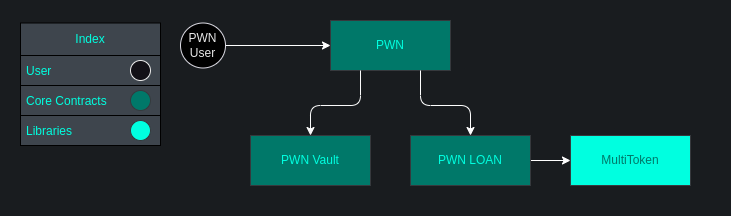

The diagram above was exported from draw.io. Its source (the exported page's mxGraphModel, read from the mxfile embedded in the PNG):
<mxGraphModel dx="1422" dy="782" grid="1" gridSize="10" guides="1" tooltips="1" connect="1" arrows="1" fold="1" page="1" pageScale="1" pageWidth="850" pageHeight="1100" math="0" shadow="0" extFonts="Permanent Marker^https://fonts.googleapis.com/css?family=Permanent+Marker">
  <root>
    <mxCell id="0" />
    <mxCell id="1" parent="0" />
    <mxCell id="XaMcbq-uxwmj93Y-q8y1-1" value="" style="rounded=0;whiteSpace=wrap;html=1;fontColor=#FFFFFF;strokeColor=#191c1f;fillColor=#191C1F;" parent="1" vertex="1">
      <mxGeometry x="30" y="355" width="730" height="215" as="geometry" />
    </mxCell>
    <mxCell id="3l9h-t5lTqt2jqzWHrtr-4" value="" style="edgeStyle=orthogonalEdgeStyle;rounded=0;orthogonalLoop=1;jettySize=auto;html=1;strokeColor=#FFFFFF;" parent="1" source="3l9h-t5lTqt2jqzWHrtr-1" target="3l9h-t5lTqt2jqzWHrtr-3" edge="1">
      <mxGeometry relative="1" as="geometry" />
    </mxCell>
    <mxCell id="3l9h-t5lTqt2jqzWHrtr-1" value="PWN User&lt;br&gt;" style="ellipse;whiteSpace=wrap;html=1;aspect=fixed;fillColor=#FFFFFB3;strokeColor=#DBDAE3;fontColor=#E8E8E8;" parent="1" vertex="1">
      <mxGeometry x="210" y="377.5" width="45" height="45" as="geometry" />
    </mxCell>
    <mxCell id="3l9h-t5lTqt2jqzWHrtr-3" value="PWN" style="whiteSpace=wrap;html=1;fillColor=#007869;strokeColor=#36393d;fontColor=#00FFE0;" parent="1" vertex="1">
      <mxGeometry x="360" y="375" width="120" height="50" as="geometry" />
    </mxCell>
    <mxCell id="3l9h-t5lTqt2jqzWHrtr-5" value="PWN Vault&lt;br&gt;" style="rounded=0;whiteSpace=wrap;html=1;fillColor=#007869;strokeColor=#36393d;fontColor=#00FFE0;" parent="1" vertex="1">
      <mxGeometry x="280" y="490" width="120" height="50" as="geometry" />
    </mxCell>
    <mxCell id="3l9h-t5lTqt2jqzWHrtr-11" value="" style="edgeStyle=orthogonalEdgeStyle;rounded=0;orthogonalLoop=1;jettySize=auto;html=1;strokeColor=#FFFFFF;" parent="1" source="3l9h-t5lTqt2jqzWHrtr-7" target="3l9h-t5lTqt2jqzWHrtr-10" edge="1">
      <mxGeometry relative="1" as="geometry" />
    </mxCell>
    <mxCell id="3l9h-t5lTqt2jqzWHrtr-7" value="PWN LOAN" style="rounded=0;whiteSpace=wrap;html=1;fillColor=#007869;strokeColor=#36393d;fontColor=#00FFE0;" parent="1" vertex="1">
      <mxGeometry x="440" y="490" width="120" height="50" as="geometry" />
    </mxCell>
    <mxCell id="3l9h-t5lTqt2jqzWHrtr-8" value="" style="endArrow=classic;html=1;rounded=1;exitX=0.25;exitY=1;exitDx=0;exitDy=0;entryX=0.5;entryY=0;entryDx=0;entryDy=0;strokeColor=#FAFAFA;" parent="1" source="3l9h-t5lTqt2jqzWHrtr-3" target="3l9h-t5lTqt2jqzWHrtr-5" edge="1">
      <mxGeometry width="50" height="50" relative="1" as="geometry">
        <mxPoint x="400" y="480" as="sourcePoint" />
        <mxPoint x="450" y="430" as="targetPoint" />
        <Array as="points">
          <mxPoint x="390" y="460" />
          <mxPoint x="340" y="460" />
        </Array>
      </mxGeometry>
    </mxCell>
    <mxCell id="3l9h-t5lTqt2jqzWHrtr-9" value="" style="endArrow=classic;html=1;rounded=1;exitX=0.75;exitY=1;exitDx=0;exitDy=0;entryX=0.5;entryY=0;entryDx=0;entryDy=0;strokeColor=#FFFFFF;" parent="1" source="3l9h-t5lTqt2jqzWHrtr-3" target="3l9h-t5lTqt2jqzWHrtr-7" edge="1">
      <mxGeometry width="50" height="50" relative="1" as="geometry">
        <mxPoint x="420" y="440" as="sourcePoint" />
        <mxPoint x="340" y="480" as="targetPoint" />
        <Array as="points">
          <mxPoint x="450" y="460" />
          <mxPoint x="500" y="460" />
        </Array>
      </mxGeometry>
    </mxCell>
    <mxCell id="3l9h-t5lTqt2jqzWHrtr-10" value="MultiToken" style="rounded=0;whiteSpace=wrap;html=1;fillColor=#00FFE0;strokeColor=#36393d;fontColor=#007869;" parent="1" vertex="1">
      <mxGeometry x="600" y="490" width="120" height="50" as="geometry" />
    </mxCell>
    <mxCell id="YjRheQSbgKhBL7ZBF_nW-8" value="Index" style="rounded=0;whiteSpace=wrap;html=1;fillColor=#3E454D;fontColor=#00FFE0;" parent="1" vertex="1">
      <mxGeometry x="50" y="377.5" width="140" height="32.5" as="geometry" />
    </mxCell>
    <mxCell id="YjRheQSbgKhBL7ZBF_nW-9" value="" style="rounded=0;whiteSpace=wrap;html=1;" parent="1" vertex="1">
      <mxGeometry x="50" y="410" width="140" height="90" as="geometry" />
    </mxCell>
    <mxCell id="YjRheQSbgKhBL7ZBF_nW-10" value="User" style="text;strokeColor=default;fillColor=#3E454D;align=left;verticalAlign=middle;spacingLeft=4;spacingRight=4;overflow=hidden;points=[[0,0.5],[1,0.5]];portConstraint=eastwest;rotatable=0;fontColor=#00FFE0;" parent="1" vertex="1">
      <mxGeometry x="50" y="410" width="140" height="30" as="geometry" />
    </mxCell>
    <mxCell id="YjRheQSbgKhBL7ZBF_nW-11" value="Core Contracts" style="text;strokeColor=default;fillColor=#3E454D;align=left;verticalAlign=middle;spacingLeft=4;spacingRight=4;overflow=hidden;points=[[0,0.5],[1,0.5]];portConstraint=eastwest;rotatable=0;fontColor=#00FFE0;" parent="1" vertex="1">
      <mxGeometry x="50" y="440" width="140" height="30" as="geometry" />
    </mxCell>
    <mxCell id="YjRheQSbgKhBL7ZBF_nW-12" value="Libraries" style="text;strokeColor=default;fillColor=#3E454D;align=left;verticalAlign=middle;spacingLeft=4;spacingRight=4;overflow=hidden;points=[[0,0.5],[1,0.5]];portConstraint=eastwest;rotatable=0;fontColor=#00FFE0;" parent="1" vertex="1">
      <mxGeometry x="50" y="470" width="140" height="30" as="geometry" />
    </mxCell>
    <mxCell id="YjRheQSbgKhBL7ZBF_nW-13" value="" style="ellipse;whiteSpace=wrap;html=1;aspect=fixed;fillColor=#131117;strokeColor=#E8E8E8;" parent="1" vertex="1">
      <mxGeometry x="160" y="415" width="20" height="20" as="geometry" />
    </mxCell>
    <mxCell id="YjRheQSbgKhBL7ZBF_nW-14" value="" style="ellipse;whiteSpace=wrap;html=1;aspect=fixed;fillColor=#007869;strokeColor=#36393d;" parent="1" vertex="1">
      <mxGeometry x="160" y="445" width="20" height="20" as="geometry" />
    </mxCell>
    <mxCell id="YjRheQSbgKhBL7ZBF_nW-15" value="" style="ellipse;whiteSpace=wrap;html=1;aspect=fixed;fillColor=#00FFE0;strokeColor=#36393d;" parent="1" vertex="1">
      <mxGeometry x="160" y="475" width="20" height="20" as="geometry" />
    </mxCell>
  </root>
</mxGraphModel>